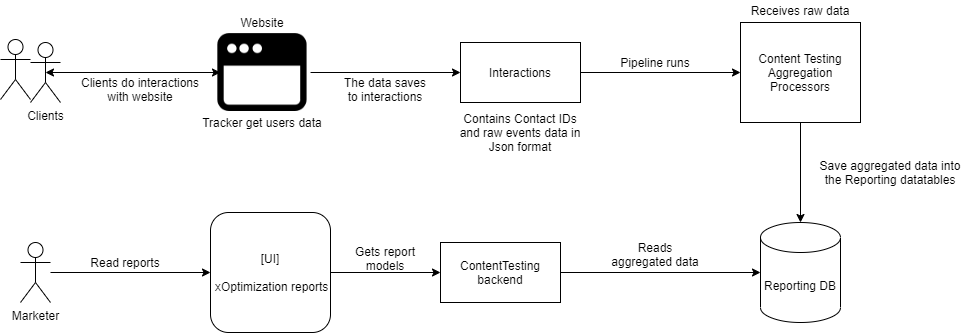

The diagram above was exported from draw.io. Its source (the exported page's mxGraphModel, read from the mxfile embedded in the PNG):
<mxGraphModel dx="1422" dy="794" grid="1" gridSize="10" guides="1" tooltips="1" connect="1" arrows="1" fold="1" page="1" pageScale="1" pageWidth="1920" pageHeight="1200" math="0" shadow="0">
  <root>
    <mxCell id="0" />
    <mxCell id="1" parent="0" />
    <mxCell id="At7CaqNeEbtp5_d4W0tC-1" value="Reporting DB" style="shape=cylinder3;whiteSpace=wrap;html=1;boundedLbl=1;backgroundOutline=1;size=15;" parent="1" vertex="1">
      <mxGeometry x="870" y="290" width="80" height="100" as="geometry" />
    </mxCell>
    <mxCell id="At7CaqNeEbtp5_d4W0tC-2" value="Clients" style="shape=umlActor;verticalLabelPosition=bottom;verticalAlign=top;html=1;outlineConnect=0;" parent="1" vertex="1">
      <mxGeometry x="140" y="110" width="30" height="60" as="geometry" />
    </mxCell>
    <mxCell id="At7CaqNeEbtp5_d4W0tC-3" value="" style="shape=image;html=1;verticalAlign=top;verticalLabelPosition=bottom;labelBackgroundColor=#ffffff;imageAspect=0;aspect=fixed;image=https://cdn2.iconfinder.com/data/icons/flat-ui-4/100/Browser-128.png" parent="1" vertex="1">
      <mxGeometry x="320" y="88" width="104" height="104" as="geometry" />
    </mxCell>
    <mxCell id="At7CaqNeEbtp5_d4W0tC-4" value="" style="endArrow=classic;startArrow=classic;html=1;exitX=0.5;exitY=0.5;exitDx=0;exitDy=0;exitPerimeter=0;entryX=0.096;entryY=0.5;entryDx=0;entryDy=0;entryPerimeter=0;" parent="1" source="At7CaqNeEbtp5_d4W0tC-2" target="At7CaqNeEbtp5_d4W0tC-3" edge="1">
      <mxGeometry width="50" height="50" relative="1" as="geometry">
        <mxPoint x="200" y="151.5" as="sourcePoint" />
        <mxPoint x="290" y="151.5" as="targetPoint" />
      </mxGeometry>
    </mxCell>
    <mxCell id="At7CaqNeEbtp5_d4W0tC-5" value="Interactions" style="rounded=0;whiteSpace=wrap;html=1;" parent="1" vertex="1">
      <mxGeometry x="570" y="110" width="120" height="60" as="geometry" />
    </mxCell>
    <mxCell id="At7CaqNeEbtp5_d4W0tC-6" value="" style="endArrow=classic;html=1;exitX=0.962;exitY=0.5;exitDx=0;exitDy=0;entryX=0;entryY=0.5;entryDx=0;entryDy=0;exitPerimeter=0;" parent="1" source="At7CaqNeEbtp5_d4W0tC-3" target="At7CaqNeEbtp5_d4W0tC-5" edge="1">
      <mxGeometry width="50" height="50" relative="1" as="geometry">
        <mxPoint x="580" y="250" as="sourcePoint" />
        <mxPoint x="630" y="200" as="targetPoint" />
      </mxGeometry>
    </mxCell>
    <mxCell id="At7CaqNeEbtp5_d4W0tC-7" value="Content Testing&lt;br&gt;Aggregation&lt;br&gt;Processors" style="rounded=0;whiteSpace=wrap;html=1;" parent="1" vertex="1">
      <mxGeometry x="850" y="90" width="120" height="100" as="geometry" />
    </mxCell>
    <mxCell id="At7CaqNeEbtp5_d4W0tC-8" value="" style="endArrow=classic;html=1;exitX=1;exitY=0.5;exitDx=0;exitDy=0;entryX=0;entryY=0.5;entryDx=0;entryDy=0;" parent="1" source="At7CaqNeEbtp5_d4W0tC-5" target="At7CaqNeEbtp5_d4W0tC-7" edge="1">
      <mxGeometry width="50" height="50" relative="1" as="geometry">
        <mxPoint x="780" y="190" as="sourcePoint" />
        <mxPoint x="830" y="140" as="targetPoint" />
      </mxGeometry>
    </mxCell>
    <mxCell id="At7CaqNeEbtp5_d4W0tC-9" value="" style="endArrow=classic;html=1;exitX=0.5;exitY=1;exitDx=0;exitDy=0;entryX=0.5;entryY=0;entryDx=0;entryDy=0;entryPerimeter=0;" parent="1" source="At7CaqNeEbtp5_d4W0tC-7" target="At7CaqNeEbtp5_d4W0tC-1" edge="1">
      <mxGeometry width="50" height="50" relative="1" as="geometry">
        <mxPoint x="580" y="230" as="sourcePoint" />
        <mxPoint x="630" y="180" as="targetPoint" />
      </mxGeometry>
    </mxCell>
    <mxCell id="At7CaqNeEbtp5_d4W0tC-10" value="Website" style="text;html=1;strokeColor=none;fillColor=none;align=center;verticalAlign=middle;whiteSpace=wrap;rounded=0;" parent="1" vertex="1">
      <mxGeometry x="352" y="80" width="40" height="20" as="geometry" />
    </mxCell>
    <mxCell id="At7CaqNeEbtp5_d4W0tC-13" value="&amp;nbsp;" style="shape=umlActor;verticalLabelPosition=bottom;verticalAlign=top;html=1;outlineConnect=0;" parent="1" vertex="1">
      <mxGeometry x="110" y="107" width="30" height="60" as="geometry" />
    </mxCell>
    <mxCell id="At7CaqNeEbtp5_d4W0tC-14" value="Contains Contact IDs and raw events data in Json format" style="text;html=1;strokeColor=none;fillColor=none;align=center;verticalAlign=middle;whiteSpace=wrap;rounded=0;" parent="1" vertex="1">
      <mxGeometry x="565" y="190" width="130" height="20" as="geometry" />
    </mxCell>
    <mxCell id="At7CaqNeEbtp5_d4W0tC-15" value="Save aggregated data into the Reporting datatables" style="text;html=1;strokeColor=none;fillColor=none;align=center;verticalAlign=middle;whiteSpace=wrap;rounded=0;" parent="1" vertex="1">
      <mxGeometry x="920" y="230" width="160" height="20" as="geometry" />
    </mxCell>
    <mxCell id="At7CaqNeEbtp5_d4W0tC-16" value="Receives raw data" style="text;html=1;strokeColor=none;fillColor=none;align=center;verticalAlign=middle;whiteSpace=wrap;rounded=0;" parent="1" vertex="1">
      <mxGeometry x="850" y="68" width="120" height="20" as="geometry" />
    </mxCell>
    <mxCell id="At7CaqNeEbtp5_d4W0tC-17" value="Tracker get users data" style="text;html=1;strokeColor=none;fillColor=none;align=center;verticalAlign=middle;whiteSpace=wrap;rounded=0;" parent="1" vertex="1">
      <mxGeometry x="307" y="180" width="130" height="20" as="geometry" />
    </mxCell>
    <mxCell id="S88xiupx5p_F4x0iI1Tg-1" value="The data saves to interactions" style="text;html=1;strokeColor=none;fillColor=none;align=center;verticalAlign=middle;whiteSpace=wrap;rounded=0;" parent="1" vertex="1">
      <mxGeometry x="450" y="147" width="90" height="20" as="geometry" />
    </mxCell>
    <mxCell id="S88xiupx5p_F4x0iI1Tg-2" value="ContentTesting backend" style="rounded=0;whiteSpace=wrap;html=1;" parent="1" vertex="1">
      <mxGeometry x="550" y="310" width="120" height="60" as="geometry" />
    </mxCell>
    <mxCell id="S88xiupx5p_F4x0iI1Tg-3" value="" style="endArrow=classic;html=1;exitX=1;exitY=0.5;exitDx=0;exitDy=0;entryX=0;entryY=0.5;entryDx=0;entryDy=0;entryPerimeter=0;" parent="1" source="S88xiupx5p_F4x0iI1Tg-2" target="At7CaqNeEbtp5_d4W0tC-1" edge="1">
      <mxGeometry width="50" height="50" relative="1" as="geometry">
        <mxPoint x="510" y="310" as="sourcePoint" />
        <mxPoint x="560" y="260" as="targetPoint" />
      </mxGeometry>
    </mxCell>
    <mxCell id="S88xiupx5p_F4x0iI1Tg-4" value="Reads aggregated data" style="text;html=1;strokeColor=none;fillColor=none;align=center;verticalAlign=middle;whiteSpace=wrap;rounded=0;" parent="1" vertex="1">
      <mxGeometry x="720" y="312" width="90" height="20" as="geometry" />
    </mxCell>
    <mxCell id="S88xiupx5p_F4x0iI1Tg-6" value="[UI]&lt;br&gt;&lt;br&gt;&amp;nbsp;xOptimization reports" style="rounded=1;whiteSpace=wrap;html=1;" parent="1" vertex="1">
      <mxGeometry x="320" y="280" width="120" height="120" as="geometry" />
    </mxCell>
    <mxCell id="S88xiupx5p_F4x0iI1Tg-7" value="" style="endArrow=classic;html=1;exitX=1;exitY=0.5;exitDx=0;exitDy=0;" parent="1" source="S88xiupx5p_F4x0iI1Tg-6" edge="1">
      <mxGeometry width="50" height="50" relative="1" as="geometry">
        <mxPoint x="510" y="290" as="sourcePoint" />
        <mxPoint x="550" y="340" as="targetPoint" />
      </mxGeometry>
    </mxCell>
    <mxCell id="S88xiupx5p_F4x0iI1Tg-8" value="Marketer" style="shape=umlActor;verticalLabelPosition=bottom;verticalAlign=top;html=1;outlineConnect=0;" parent="1" vertex="1">
      <mxGeometry x="130" y="310" width="30" height="60" as="geometry" />
    </mxCell>
    <mxCell id="S88xiupx5p_F4x0iI1Tg-10" value="" style="endArrow=classic;html=1;entryX=0;entryY=0.5;entryDx=0;entryDy=0;" parent="1" source="S88xiupx5p_F4x0iI1Tg-8" target="S88xiupx5p_F4x0iI1Tg-6" edge="1">
      <mxGeometry width="50" height="50" relative="1" as="geometry">
        <mxPoint x="510" y="290" as="sourcePoint" />
        <mxPoint x="560" y="240" as="targetPoint" />
      </mxGeometry>
    </mxCell>
    <mxCell id="S88xiupx5p_F4x0iI1Tg-11" value="Read reports" style="text;html=1;strokeColor=none;fillColor=none;align=center;verticalAlign=middle;whiteSpace=wrap;rounded=0;" parent="1" vertex="1">
      <mxGeometry x="190" y="320" width="90" height="20" as="geometry" />
    </mxCell>
    <mxCell id="S88xiupx5p_F4x0iI1Tg-12" value="Gets report models" style="text;html=1;strokeColor=none;fillColor=none;align=center;verticalAlign=middle;whiteSpace=wrap;rounded=0;" parent="1" vertex="1">
      <mxGeometry x="455" y="316" width="80" height="20" as="geometry" />
    </mxCell>
    <mxCell id="S88xiupx5p_F4x0iI1Tg-13" value="Clients do interactions with website" style="text;html=1;strokeColor=none;fillColor=none;align=center;verticalAlign=middle;whiteSpace=wrap;rounded=0;" parent="1" vertex="1">
      <mxGeometry x="180" y="147" width="140" height="20" as="geometry" />
    </mxCell>
    <mxCell id="tMTZKtuq6SmHzd3H_vbs-1" value="Pipeline runs" style="text;html=1;strokeColor=none;fillColor=none;align=center;verticalAlign=middle;whiteSpace=wrap;rounded=0;" vertex="1" parent="1">
      <mxGeometry x="720" y="120" width="90" height="20" as="geometry" />
    </mxCell>
  </root>
</mxGraphModel>